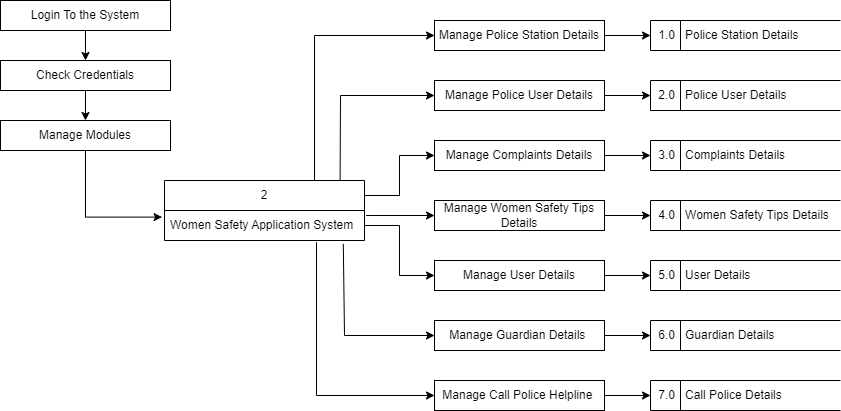

The diagram above was exported from draw.io. Its source (the exported page's mxGraphModel, read from the mxfile embedded in the PNG):
<mxGraphModel dx="1050" dy="491" grid="1" gridSize="10" guides="1" tooltips="1" connect="1" arrows="1" fold="1" page="1" pageScale="1" pageWidth="827" pageHeight="1169" math="0" shadow="0">
  <root>
    <mxCell id="0" />
    <mxCell id="1" parent="0" />
    <mxCell id="lk34lFf43sZH5905anWy-44" style="edgeStyle=orthogonalEdgeStyle;rounded=0;orthogonalLoop=1;jettySize=auto;html=1;exitX=0.75;exitY=0;exitDx=0;exitDy=0;entryX=0;entryY=0.5;entryDx=0;entryDy=0;" edge="1" parent="1" source="lk34lFf43sZH5905anWy-21" target="lk34lFf43sZH5905anWy-30">
      <mxGeometry relative="1" as="geometry" />
    </mxCell>
    <mxCell id="lk34lFf43sZH5905anWy-45" style="edgeStyle=orthogonalEdgeStyle;rounded=0;orthogonalLoop=1;jettySize=auto;html=1;exitX=1;exitY=0.25;exitDx=0;exitDy=0;entryX=0;entryY=0.5;entryDx=0;entryDy=0;" edge="1" parent="1" source="lk34lFf43sZH5905anWy-21" target="lk34lFf43sZH5905anWy-32">
      <mxGeometry relative="1" as="geometry" />
    </mxCell>
    <mxCell id="lk34lFf43sZH5905anWy-21" value="2" style="swimlane;fontStyle=0;childLayout=stackLayout;horizontal=1;startSize=30;horizontalStack=0;resizeParent=1;resizeParentMax=0;resizeLast=0;collapsible=1;marginBottom=0;whiteSpace=wrap;html=1;align=center;" vertex="1" parent="1">
      <mxGeometry x="194" y="220" width="200" height="60" as="geometry" />
    </mxCell>
    <mxCell id="lk34lFf43sZH5905anWy-22" value="Women Safety Application System" style="text;strokeColor=none;fillColor=none;align=left;verticalAlign=middle;spacingLeft=4;spacingRight=4;overflow=hidden;points=[[0,0.5],[1,0.5]];portConstraint=eastwest;rotatable=0;whiteSpace=wrap;html=1;" vertex="1" parent="lk34lFf43sZH5905anWy-21">
      <mxGeometry y="30" width="200" height="30" as="geometry" />
    </mxCell>
    <mxCell id="lk34lFf43sZH5905anWy-57" style="edgeStyle=orthogonalEdgeStyle;rounded=0;orthogonalLoop=1;jettySize=auto;html=1;exitX=1;exitY=0.5;exitDx=0;exitDy=0;entryX=0;entryY=0.5;entryDx=0;entryDy=0;" edge="1" parent="1" source="lk34lFf43sZH5905anWy-30" target="lk34lFf43sZH5905anWy-50">
      <mxGeometry relative="1" as="geometry" />
    </mxCell>
    <mxCell id="lk34lFf43sZH5905anWy-30" value="Manage Police Station Details" style="rounded=0;whiteSpace=wrap;html=1;" vertex="1" parent="1">
      <mxGeometry x="464" y="60" width="170" height="30" as="geometry" />
    </mxCell>
    <mxCell id="lk34lFf43sZH5905anWy-58" style="edgeStyle=orthogonalEdgeStyle;rounded=0;orthogonalLoop=1;jettySize=auto;html=1;exitX=1;exitY=0.5;exitDx=0;exitDy=0;entryX=0;entryY=0.5;entryDx=0;entryDy=0;" edge="1" parent="1" source="lk34lFf43sZH5905anWy-31" target="lk34lFf43sZH5905anWy-51">
      <mxGeometry relative="1" as="geometry" />
    </mxCell>
    <mxCell id="lk34lFf43sZH5905anWy-31" value="Manage&amp;nbsp;Police User Details" style="rounded=0;whiteSpace=wrap;html=1;" vertex="1" parent="1">
      <mxGeometry x="464" y="120" width="170" height="30" as="geometry" />
    </mxCell>
    <mxCell id="lk34lFf43sZH5905anWy-59" style="edgeStyle=orthogonalEdgeStyle;rounded=0;orthogonalLoop=1;jettySize=auto;html=1;exitX=1;exitY=0.5;exitDx=0;exitDy=0;entryX=0;entryY=0.5;entryDx=0;entryDy=0;" edge="1" parent="1" source="lk34lFf43sZH5905anWy-32" target="lk34lFf43sZH5905anWy-52">
      <mxGeometry relative="1" as="geometry" />
    </mxCell>
    <mxCell id="lk34lFf43sZH5905anWy-32" value="Manage&amp;nbsp;Complaints Details" style="rounded=0;whiteSpace=wrap;html=1;" vertex="1" parent="1">
      <mxGeometry x="464" y="180" width="170" height="30" as="geometry" />
    </mxCell>
    <mxCell id="lk34lFf43sZH5905anWy-60" style="edgeStyle=orthogonalEdgeStyle;rounded=0;orthogonalLoop=1;jettySize=auto;html=1;exitX=1;exitY=0.5;exitDx=0;exitDy=0;entryX=0;entryY=0.5;entryDx=0;entryDy=0;" edge="1" parent="1" source="lk34lFf43sZH5905anWy-33" target="lk34lFf43sZH5905anWy-53">
      <mxGeometry relative="1" as="geometry" />
    </mxCell>
    <mxCell id="lk34lFf43sZH5905anWy-33" value="Manage&amp;nbsp;Women Safety Tips Details" style="rounded=0;whiteSpace=wrap;html=1;" vertex="1" parent="1">
      <mxGeometry x="464" y="240" width="170" height="30" as="geometry" />
    </mxCell>
    <mxCell id="lk34lFf43sZH5905anWy-61" style="edgeStyle=orthogonalEdgeStyle;rounded=0;orthogonalLoop=1;jettySize=auto;html=1;exitX=1;exitY=0.5;exitDx=0;exitDy=0;entryX=0;entryY=0.5;entryDx=0;entryDy=0;" edge="1" parent="1" source="lk34lFf43sZH5905anWy-34" target="lk34lFf43sZH5905anWy-54">
      <mxGeometry relative="1" as="geometry" />
    </mxCell>
    <mxCell id="lk34lFf43sZH5905anWy-34" value="Manage&amp;nbsp;User Details" style="rounded=0;whiteSpace=wrap;html=1;" vertex="1" parent="1">
      <mxGeometry x="464" y="300" width="170" height="30" as="geometry" />
    </mxCell>
    <mxCell id="lk34lFf43sZH5905anWy-62" style="edgeStyle=orthogonalEdgeStyle;rounded=0;orthogonalLoop=1;jettySize=auto;html=1;exitX=1;exitY=0.5;exitDx=0;exitDy=0;entryX=0;entryY=0.5;entryDx=0;entryDy=0;" edge="1" parent="1" source="lk34lFf43sZH5905anWy-35" target="lk34lFf43sZH5905anWy-55">
      <mxGeometry relative="1" as="geometry" />
    </mxCell>
    <mxCell id="lk34lFf43sZH5905anWy-35" value="Manage&amp;nbsp;Guardian Details&amp;nbsp;" style="rounded=0;whiteSpace=wrap;html=1;" vertex="1" parent="1">
      <mxGeometry x="464" y="360" width="170" height="30" as="geometry" />
    </mxCell>
    <mxCell id="lk34lFf43sZH5905anWy-63" style="edgeStyle=orthogonalEdgeStyle;rounded=0;orthogonalLoop=1;jettySize=auto;html=1;exitX=1;exitY=0.5;exitDx=0;exitDy=0;entryX=0;entryY=0.5;entryDx=0;entryDy=0;" edge="1" parent="1" source="lk34lFf43sZH5905anWy-36" target="lk34lFf43sZH5905anWy-56">
      <mxGeometry relative="1" as="geometry" />
    </mxCell>
    <mxCell id="lk34lFf43sZH5905anWy-36" value="Manage&amp;nbsp;Call Police Helpline&amp;nbsp;" style="rounded=0;whiteSpace=wrap;html=1;" vertex="1" parent="1">
      <mxGeometry x="464" y="420" width="170" height="30" as="geometry" />
    </mxCell>
    <mxCell id="lk34lFf43sZH5905anWy-46" style="edgeStyle=orthogonalEdgeStyle;rounded=0;orthogonalLoop=1;jettySize=auto;html=1;exitX=1;exitY=0.5;exitDx=0;exitDy=0;entryX=0;entryY=0.5;entryDx=0;entryDy=0;" edge="1" parent="1" source="lk34lFf43sZH5905anWy-22" target="lk34lFf43sZH5905anWy-34">
      <mxGeometry relative="1" as="geometry" />
    </mxCell>
    <mxCell id="lk34lFf43sZH5905anWy-47" value="" style="endArrow=classic;html=1;rounded=0;exitX=0.878;exitY=-0.01;exitDx=0;exitDy=0;exitPerimeter=0;entryX=0;entryY=0.5;entryDx=0;entryDy=0;" edge="1" parent="1" source="lk34lFf43sZH5905anWy-21" target="lk34lFf43sZH5905anWy-31">
      <mxGeometry width="50" height="50" relative="1" as="geometry">
        <mxPoint x="234" y="280" as="sourcePoint" />
        <mxPoint x="284" y="230" as="targetPoint" />
        <Array as="points">
          <mxPoint x="370" y="135" />
        </Array>
      </mxGeometry>
    </mxCell>
    <mxCell id="lk34lFf43sZH5905anWy-48" value="" style="endArrow=classic;html=1;rounded=0;exitX=0.894;exitY=1.113;exitDx=0;exitDy=0;exitPerimeter=0;entryX=0;entryY=0.5;entryDx=0;entryDy=0;" edge="1" parent="1" source="lk34lFf43sZH5905anWy-22" target="lk34lFf43sZH5905anWy-35">
      <mxGeometry width="50" height="50" relative="1" as="geometry">
        <mxPoint x="234" y="280" as="sourcePoint" />
        <mxPoint x="284" y="230" as="targetPoint" />
        <Array as="points">
          <mxPoint x="374" y="375" />
        </Array>
      </mxGeometry>
    </mxCell>
    <mxCell id="lk34lFf43sZH5905anWy-49" value="" style="endArrow=classic;html=1;rounded=0;exitX=0.76;exitY=1.06;exitDx=0;exitDy=0;exitPerimeter=0;entryX=0;entryY=0.5;entryDx=0;entryDy=0;" edge="1" parent="1" source="lk34lFf43sZH5905anWy-22" target="lk34lFf43sZH5905anWy-36">
      <mxGeometry width="50" height="50" relative="1" as="geometry">
        <mxPoint x="234" y="280" as="sourcePoint" />
        <mxPoint x="284" y="230" as="targetPoint" />
        <Array as="points">
          <mxPoint x="346" y="435" />
        </Array>
      </mxGeometry>
    </mxCell>
    <mxCell id="lk34lFf43sZH5905anWy-50" value="&amp;nbsp;1.0&amp;nbsp; &amp;nbsp;Police Station Details" style="html=1;dashed=0;whitespace=wrap;shape=mxgraph.dfd.dataStoreID;align=left;spacingLeft=3;points=[[0,0],[0.5,0],[1,0],[0,0.5],[1,0.5],[0,1],[0.5,1],[1,1]];" vertex="1" parent="1">
      <mxGeometry x="680" y="60" width="190" height="30" as="geometry" />
    </mxCell>
    <mxCell id="lk34lFf43sZH5905anWy-51" value="&amp;nbsp;2.0&amp;nbsp; &amp;nbsp;Police User Details" style="html=1;dashed=0;whitespace=wrap;shape=mxgraph.dfd.dataStoreID;align=left;spacingLeft=3;points=[[0,0],[0.5,0],[1,0],[0,0.5],[1,0.5],[0,1],[0.5,1],[1,1]];" vertex="1" parent="1">
      <mxGeometry x="680" y="120" width="190" height="30" as="geometry" />
    </mxCell>
    <mxCell id="lk34lFf43sZH5905anWy-52" value="&amp;nbsp;3.0&amp;nbsp; &amp;nbsp;Complaints Details" style="html=1;dashed=0;whitespace=wrap;shape=mxgraph.dfd.dataStoreID;align=left;spacingLeft=3;points=[[0,0],[0.5,0],[1,0],[0,0.5],[1,0.5],[0,1],[0.5,1],[1,1]];" vertex="1" parent="1">
      <mxGeometry x="680" y="180" width="190" height="30" as="geometry" />
    </mxCell>
    <mxCell id="lk34lFf43sZH5905anWy-53" value="&amp;nbsp;4.0&amp;nbsp; &amp;nbsp;Women Safety Tips Details" style="html=1;dashed=0;whitespace=wrap;shape=mxgraph.dfd.dataStoreID;align=left;spacingLeft=3;points=[[0,0],[0.5,0],[1,0],[0,0.5],[1,0.5],[0,1],[0.5,1],[1,1]];" vertex="1" parent="1">
      <mxGeometry x="680" y="240" width="190" height="30" as="geometry" />
    </mxCell>
    <mxCell id="lk34lFf43sZH5905anWy-54" value="&amp;nbsp;5.0&amp;nbsp; &amp;nbsp;User Details" style="html=1;dashed=0;whitespace=wrap;shape=mxgraph.dfd.dataStoreID;align=left;spacingLeft=3;points=[[0,0],[0.5,0],[1,0],[0,0.5],[1,0.5],[0,1],[0.5,1],[1,1]];" vertex="1" parent="1">
      <mxGeometry x="680" y="300" width="190" height="30" as="geometry" />
    </mxCell>
    <mxCell id="lk34lFf43sZH5905anWy-55" value="&amp;nbsp;6.0&amp;nbsp; &amp;nbsp;Guardian Details" style="html=1;dashed=0;whitespace=wrap;shape=mxgraph.dfd.dataStoreID;align=left;spacingLeft=3;points=[[0,0],[0.5,0],[1,0],[0,0.5],[1,0.5],[0,1],[0.5,1],[1,1]];" vertex="1" parent="1">
      <mxGeometry x="680" y="360" width="190" height="30" as="geometry" />
    </mxCell>
    <mxCell id="lk34lFf43sZH5905anWy-56" value="&amp;nbsp;7.0&amp;nbsp; &amp;nbsp;Call Police Details" style="html=1;dashed=0;whitespace=wrap;shape=mxgraph.dfd.dataStoreID;align=left;spacingLeft=3;points=[[0,0],[0.5,0],[1,0],[0,0.5],[1,0.5],[0,1],[0.5,1],[1,1]];" vertex="1" parent="1">
      <mxGeometry x="680" y="420" width="190" height="30" as="geometry" />
    </mxCell>
    <mxCell id="lk34lFf43sZH5905anWy-64" value="" style="endArrow=classic;html=1;rounded=0;entryX=0;entryY=0.5;entryDx=0;entryDy=0;exitX=1.008;exitY=0.167;exitDx=0;exitDy=0;exitPerimeter=0;" edge="1" parent="1" source="lk34lFf43sZH5905anWy-22" target="lk34lFf43sZH5905anWy-33">
      <mxGeometry width="50" height="50" relative="1" as="geometry">
        <mxPoint x="390" y="280" as="sourcePoint" />
        <mxPoint x="440" y="230" as="targetPoint" />
      </mxGeometry>
    </mxCell>
    <mxCell id="lk34lFf43sZH5905anWy-68" style="edgeStyle=orthogonalEdgeStyle;rounded=0;orthogonalLoop=1;jettySize=auto;html=1;exitX=0.5;exitY=1;exitDx=0;exitDy=0;entryX=0.5;entryY=0;entryDx=0;entryDy=0;" edge="1" parent="1" source="lk34lFf43sZH5905anWy-65" target="lk34lFf43sZH5905anWy-66">
      <mxGeometry relative="1" as="geometry" />
    </mxCell>
    <mxCell id="lk34lFf43sZH5905anWy-65" value="Login To the System" style="rounded=0;whiteSpace=wrap;html=1;" vertex="1" parent="1">
      <mxGeometry x="30" y="40" width="170" height="30" as="geometry" />
    </mxCell>
    <mxCell id="lk34lFf43sZH5905anWy-69" style="edgeStyle=orthogonalEdgeStyle;rounded=0;orthogonalLoop=1;jettySize=auto;html=1;exitX=0.5;exitY=1;exitDx=0;exitDy=0;entryX=0.5;entryY=0;entryDx=0;entryDy=0;" edge="1" parent="1" source="lk34lFf43sZH5905anWy-66" target="lk34lFf43sZH5905anWy-67">
      <mxGeometry relative="1" as="geometry" />
    </mxCell>
    <mxCell id="lk34lFf43sZH5905anWy-66" value="Check Credentials" style="rounded=0;whiteSpace=wrap;html=1;" vertex="1" parent="1">
      <mxGeometry x="30" y="100" width="170" height="30" as="geometry" />
    </mxCell>
    <mxCell id="lk34lFf43sZH5905anWy-70" style="edgeStyle=orthogonalEdgeStyle;rounded=0;orthogonalLoop=1;jettySize=auto;html=1;exitX=0.5;exitY=1;exitDx=0;exitDy=0;entryX=-0.012;entryY=0.22;entryDx=0;entryDy=0;entryPerimeter=0;" edge="1" parent="1" source="lk34lFf43sZH5905anWy-67" target="lk34lFf43sZH5905anWy-22">
      <mxGeometry relative="1" as="geometry" />
    </mxCell>
    <mxCell id="lk34lFf43sZH5905anWy-67" value="Manage Modules" style="rounded=0;whiteSpace=wrap;html=1;" vertex="1" parent="1">
      <mxGeometry x="30" y="160" width="170" height="30" as="geometry" />
    </mxCell>
  </root>
</mxGraphModel>